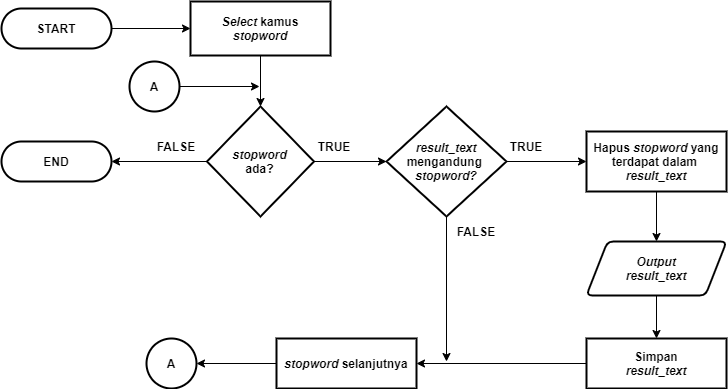

The diagram above was exported from draw.io. Its source (the exported page's mxGraphModel, read from the mxfile embedded in the PNG):
<mxGraphModel dx="1021" dy="500" grid="1" gridSize="10" guides="1" tooltips="1" connect="1" arrows="1" fold="1" page="1" pageScale="1" pageWidth="827" pageHeight="1169" math="0" shadow="0">
  <root>
    <mxCell id="0" />
    <mxCell id="1" parent="0" />
    <mxCell id="nq37NrVnf6S420Zew8mY-68" style="edgeStyle=orthogonalEdgeStyle;rounded=0;orthogonalLoop=1;jettySize=auto;html=1;entryX=0.5;entryY=0;entryDx=0;entryDy=0;entryPerimeter=0;fontSize=12;" parent="1" edge="1">
      <mxGeometry relative="1" as="geometry">
        <mxPoint x="100" y="410" as="sourcePoint" />
        <Array as="points">
          <mxPoint x="100" y="450" />
          <mxPoint x="200" y="450" />
          <mxPoint x="200" y="110" />
          <mxPoint x="300" y="110" />
        </Array>
      </mxGeometry>
    </mxCell>
    <mxCell id="ODAMLEJdmm_eWChrQkhK-125" style="edgeStyle=orthogonalEdgeStyle;rounded=0;orthogonalLoop=1;jettySize=auto;html=1;entryX=0;entryY=0.5;entryDx=0;entryDy=0;" parent="1" source="ODAMLEJdmm_eWChrQkhK-4" target="ODAMLEJdmm_eWChrQkhK-114" edge="1">
      <mxGeometry relative="1" as="geometry" />
    </mxCell>
    <mxCell id="ODAMLEJdmm_eWChrQkhK-4" value="&lt;b style=&quot;font-size: 12px;&quot;&gt;START&lt;/b&gt;" style="rounded=1;whiteSpace=wrap;html=1;absoluteArcSize=1;arcSize=140;strokeWidth=2;fontSize=12;" parent="1" vertex="1">
      <mxGeometry x="55" y="67" width="110" height="40" as="geometry" />
    </mxCell>
    <mxCell id="ODAMLEJdmm_eWChrQkhK-95" value="&lt;b&gt;END&lt;/b&gt;" style="rounded=1;whiteSpace=wrap;html=1;absoluteArcSize=1;arcSize=140;strokeWidth=2;fontSize=12;" parent="1" vertex="1">
      <mxGeometry x="55" y="199.99999999999994" width="110" height="40" as="geometry" />
    </mxCell>
    <mxCell id="ODAMLEJdmm_eWChrQkhK-118" style="edgeStyle=orthogonalEdgeStyle;rounded=0;orthogonalLoop=1;jettySize=auto;html=1;entryX=0.5;entryY=0;entryDx=0;entryDy=0;entryPerimeter=0;" parent="1" source="ODAMLEJdmm_eWChrQkhK-114" target="ODAMLEJdmm_eWChrQkhK-116" edge="1">
      <mxGeometry relative="1" as="geometry">
        <mxPoint x="314" y="165" as="targetPoint" />
      </mxGeometry>
    </mxCell>
    <mxCell id="ODAMLEJdmm_eWChrQkhK-114" value="&lt;font face=&quot;helvetica&quot;&gt;&lt;b&gt;&lt;i&gt;Select &lt;/i&gt;kamus&lt;br&gt;&lt;i&gt;stopword&lt;/i&gt;&lt;/b&gt;&lt;/font&gt;" style="rounded=1;whiteSpace=wrap;html=1;absoluteArcSize=1;arcSize=0;strokeWidth=2;fontSize=12;" parent="1" vertex="1">
      <mxGeometry x="244" y="60" width="140" height="54" as="geometry" />
    </mxCell>
    <mxCell id="ODAMLEJdmm_eWChrQkhK-141" style="edgeStyle=orthogonalEdgeStyle;rounded=0;orthogonalLoop=1;jettySize=auto;html=1;entryX=1;entryY=0.5;entryDx=0;entryDy=0;" parent="1" source="ODAMLEJdmm_eWChrQkhK-116" target="ODAMLEJdmm_eWChrQkhK-95" edge="1">
      <mxGeometry relative="1" as="geometry">
        <mxPoint x="180" y="320" as="targetPoint" />
      </mxGeometry>
    </mxCell>
    <mxCell id="ODAMLEJdmm_eWChrQkhK-146" style="edgeStyle=orthogonalEdgeStyle;rounded=0;orthogonalLoop=1;jettySize=auto;html=1;entryX=0;entryY=0.5;entryDx=0;entryDy=0;entryPerimeter=0;" parent="1" source="ODAMLEJdmm_eWChrQkhK-116" target="ODAMLEJdmm_eWChrQkhK-121" edge="1">
      <mxGeometry relative="1" as="geometry" />
    </mxCell>
    <mxCell id="ODAMLEJdmm_eWChrQkhK-116" value="&lt;b style=&quot;font-family: &amp;#34;helvetica&amp;#34;&quot;&gt;&lt;i&gt;stopword&lt;br&gt;&lt;/i&gt;&lt;/b&gt;ada?" style="strokeWidth=2;html=1;shape=mxgraph.flowchart.decision;whiteSpace=wrap;rounded=1;align=center;fontStyle=1" parent="1" vertex="1">
      <mxGeometry x="260.5" y="165" width="107" height="110" as="geometry" />
    </mxCell>
    <mxCell id="EqvfHYxsEvTHwqci0qrt-4" style="edgeStyle=orthogonalEdgeStyle;rounded=0;orthogonalLoop=1;jettySize=auto;html=1;" edge="1" parent="1" source="ODAMLEJdmm_eWChrQkhK-121">
      <mxGeometry relative="1" as="geometry">
        <mxPoint x="500" y="420" as="targetPoint" />
      </mxGeometry>
    </mxCell>
    <mxCell id="EqvfHYxsEvTHwqci0qrt-6" style="edgeStyle=orthogonalEdgeStyle;rounded=0;orthogonalLoop=1;jettySize=auto;html=1;entryX=0;entryY=0.5;entryDx=0;entryDy=0;" edge="1" parent="1" source="ODAMLEJdmm_eWChrQkhK-121" target="ODAMLEJdmm_eWChrQkhK-132">
      <mxGeometry relative="1" as="geometry" />
    </mxCell>
    <mxCell id="ODAMLEJdmm_eWChrQkhK-121" value="&lt;b style=&quot;font-family: &amp;#34;helvetica&amp;#34;&quot;&gt;&lt;i&gt;result_text &lt;/i&gt;mengandung&amp;nbsp;&lt;br&gt;&lt;/b&gt;&lt;b style=&quot;font-family: &amp;#34;helvetica&amp;#34;&quot;&gt;&lt;i&gt;stopword&lt;/i&gt;&lt;/b&gt;&lt;i&gt;?&lt;/i&gt;" style="strokeWidth=2;html=1;shape=mxgraph.flowchart.decision;whiteSpace=wrap;rounded=1;align=center;fontStyle=1" parent="1" vertex="1">
      <mxGeometry x="440" y="165" width="120" height="110" as="geometry" />
    </mxCell>
    <mxCell id="ODAMLEJdmm_eWChrQkhK-123" value="TRUE" style="text;html=1;strokeColor=none;fillColor=none;align=center;verticalAlign=middle;whiteSpace=wrap;rounded=0;fontStyle=1" parent="1" vertex="1">
      <mxGeometry x="367.5" y="195" width="40" height="20" as="geometry" />
    </mxCell>
    <mxCell id="ODAMLEJdmm_eWChrQkhK-124" value="FALSE" style="text;html=1;strokeColor=none;fillColor=none;align=center;verticalAlign=middle;whiteSpace=wrap;rounded=0;fontStyle=1" parent="1" vertex="1">
      <mxGeometry x="210" y="195" width="40" height="20" as="geometry" />
    </mxCell>
    <mxCell id="EqvfHYxsEvTHwqci0qrt-8" style="edgeStyle=orthogonalEdgeStyle;rounded=0;orthogonalLoop=1;jettySize=auto;html=1;entryX=1;entryY=0.5;entryDx=0;entryDy=0;entryPerimeter=0;" edge="1" parent="1" source="ODAMLEJdmm_eWChrQkhK-128" target="EqvfHYxsEvTHwqci0qrt-7">
      <mxGeometry relative="1" as="geometry" />
    </mxCell>
    <mxCell id="ODAMLEJdmm_eWChrQkhK-128" value="&lt;b style=&quot;font-family: &amp;#34;helvetica&amp;#34;&quot;&gt;&lt;i&gt;stopword&lt;/i&gt;&lt;/b&gt;&lt;b style=&quot;font-family: &amp;#34;helvetica&amp;#34;&quot;&gt;&lt;i&gt;&amp;nbsp;&lt;/i&gt;&lt;/b&gt;&lt;font face=&quot;helvetica&quot;&gt;&lt;b&gt;selanjutnya&lt;br&gt;&lt;/b&gt;&lt;/font&gt;" style="rounded=1;whiteSpace=wrap;html=1;absoluteArcSize=1;arcSize=0;strokeWidth=2;fontSize=12;" parent="1" vertex="1">
      <mxGeometry x="330" y="397" width="140" height="50" as="geometry" />
    </mxCell>
    <mxCell id="EqvfHYxsEvTHwqci0qrt-13" style="edgeStyle=orthogonalEdgeStyle;rounded=0;orthogonalLoop=1;jettySize=auto;html=1;entryX=0.5;entryY=0;entryDx=0;entryDy=0;" edge="1" parent="1" source="ODAMLEJdmm_eWChrQkhK-132" target="EqvfHYxsEvTHwqci0qrt-12">
      <mxGeometry relative="1" as="geometry" />
    </mxCell>
    <mxCell id="ODAMLEJdmm_eWChrQkhK-132" value="&lt;font face=&quot;helvetica&quot;&gt;&lt;b&gt;Hapus&amp;nbsp;&lt;/b&gt;&lt;/font&gt;&lt;b style=&quot;font-family: &amp;#34;helvetica&amp;#34;&quot;&gt;&lt;i&gt;stopword&lt;/i&gt;&lt;/b&gt;&lt;b style=&quot;font-family: &amp;#34;helvetica&amp;#34;&quot;&gt;&lt;i&gt;&amp;nbsp;&lt;/i&gt;&lt;/b&gt;&lt;span style=&quot;font-weight: 700&quot;&gt;yang terdapat dalam&amp;nbsp;&lt;br&gt;&lt;/span&gt;&lt;b style=&quot;font-family: &amp;#34;helvetica&amp;#34;&quot;&gt;&lt;i&gt;result_text&lt;/i&gt;&lt;/b&gt;&lt;font face=&quot;helvetica&quot;&gt;&lt;b&gt;&lt;br&gt;&lt;/b&gt;&lt;/font&gt;" style="rounded=1;whiteSpace=wrap;html=1;absoluteArcSize=1;arcSize=0;strokeWidth=2;fontSize=12;" parent="1" vertex="1">
      <mxGeometry x="640" y="190" width="140" height="60" as="geometry" />
    </mxCell>
    <mxCell id="ODAMLEJdmm_eWChrQkhK-137" value="TRUE" style="text;html=1;strokeColor=none;fillColor=none;align=center;verticalAlign=middle;whiteSpace=wrap;rounded=0;fontStyle=1" parent="1" vertex="1">
      <mxGeometry x="560" y="195" width="40" height="20" as="geometry" />
    </mxCell>
    <mxCell id="ODAMLEJdmm_eWChrQkhK-138" value="FALSE" style="text;html=1;strokeColor=none;fillColor=none;align=center;verticalAlign=middle;whiteSpace=wrap;rounded=0;fontStyle=1" parent="1" vertex="1">
      <mxGeometry x="510" y="280" width="40" height="20" as="geometry" />
    </mxCell>
    <mxCell id="EqvfHYxsEvTHwqci0qrt-3" style="edgeStyle=orthogonalEdgeStyle;rounded=0;orthogonalLoop=1;jettySize=auto;html=1;entryX=1;entryY=0.5;entryDx=0;entryDy=0;" edge="1" parent="1" source="ODAMLEJdmm_eWChrQkhK-162" target="ODAMLEJdmm_eWChrQkhK-128">
      <mxGeometry relative="1" as="geometry" />
    </mxCell>
    <mxCell id="ODAMLEJdmm_eWChrQkhK-162" value="&lt;font face=&quot;helvetica&quot;&gt;&lt;b&gt;Simpan&lt;br&gt;&lt;i&gt;result_text&lt;/i&gt;&lt;br&gt;&lt;/b&gt;&lt;/font&gt;" style="rounded=1;whiteSpace=wrap;html=1;absoluteArcSize=1;arcSize=0;strokeWidth=2;fontSize=12;" parent="1" vertex="1">
      <mxGeometry x="640" y="397" width="140" height="50" as="geometry" />
    </mxCell>
    <mxCell id="EqvfHYxsEvTHwqci0qrt-7" value="&lt;b&gt;A&lt;/b&gt;" style="strokeWidth=2;html=1;shape=mxgraph.flowchart.start_2;whiteSpace=wrap;" vertex="1" parent="1">
      <mxGeometry x="200" y="397" width="50" height="50" as="geometry" />
    </mxCell>
    <mxCell id="EqvfHYxsEvTHwqci0qrt-10" style="edgeStyle=orthogonalEdgeStyle;rounded=0;orthogonalLoop=1;jettySize=auto;html=1;" edge="1" parent="1" source="EqvfHYxsEvTHwqci0qrt-9">
      <mxGeometry relative="1" as="geometry">
        <mxPoint x="313" y="145" as="targetPoint" />
      </mxGeometry>
    </mxCell>
    <mxCell id="EqvfHYxsEvTHwqci0qrt-9" value="&lt;b&gt;A&lt;/b&gt;" style="strokeWidth=2;html=1;shape=mxgraph.flowchart.start_2;whiteSpace=wrap;" vertex="1" parent="1">
      <mxGeometry x="183" y="120" width="50" height="50" as="geometry" />
    </mxCell>
    <mxCell id="EqvfHYxsEvTHwqci0qrt-14" style="edgeStyle=orthogonalEdgeStyle;rounded=0;orthogonalLoop=1;jettySize=auto;html=1;entryX=0.5;entryY=0;entryDx=0;entryDy=0;" edge="1" parent="1" source="EqvfHYxsEvTHwqci0qrt-12" target="ODAMLEJdmm_eWChrQkhK-162">
      <mxGeometry relative="1" as="geometry" />
    </mxCell>
    <mxCell id="EqvfHYxsEvTHwqci0qrt-12" value="&lt;i&gt;&lt;b&gt;Output&lt;br&gt;result_text&lt;/b&gt;&lt;/i&gt;" style="shape=parallelogram;html=1;strokeWidth=2;perimeter=parallelogramPerimeter;whiteSpace=wrap;rounded=1;arcSize=12;size=0.15000000000000002;" vertex="1" parent="1">
      <mxGeometry x="640" y="300" width="140" height="54" as="geometry" />
    </mxCell>
  </root>
</mxGraphModel>